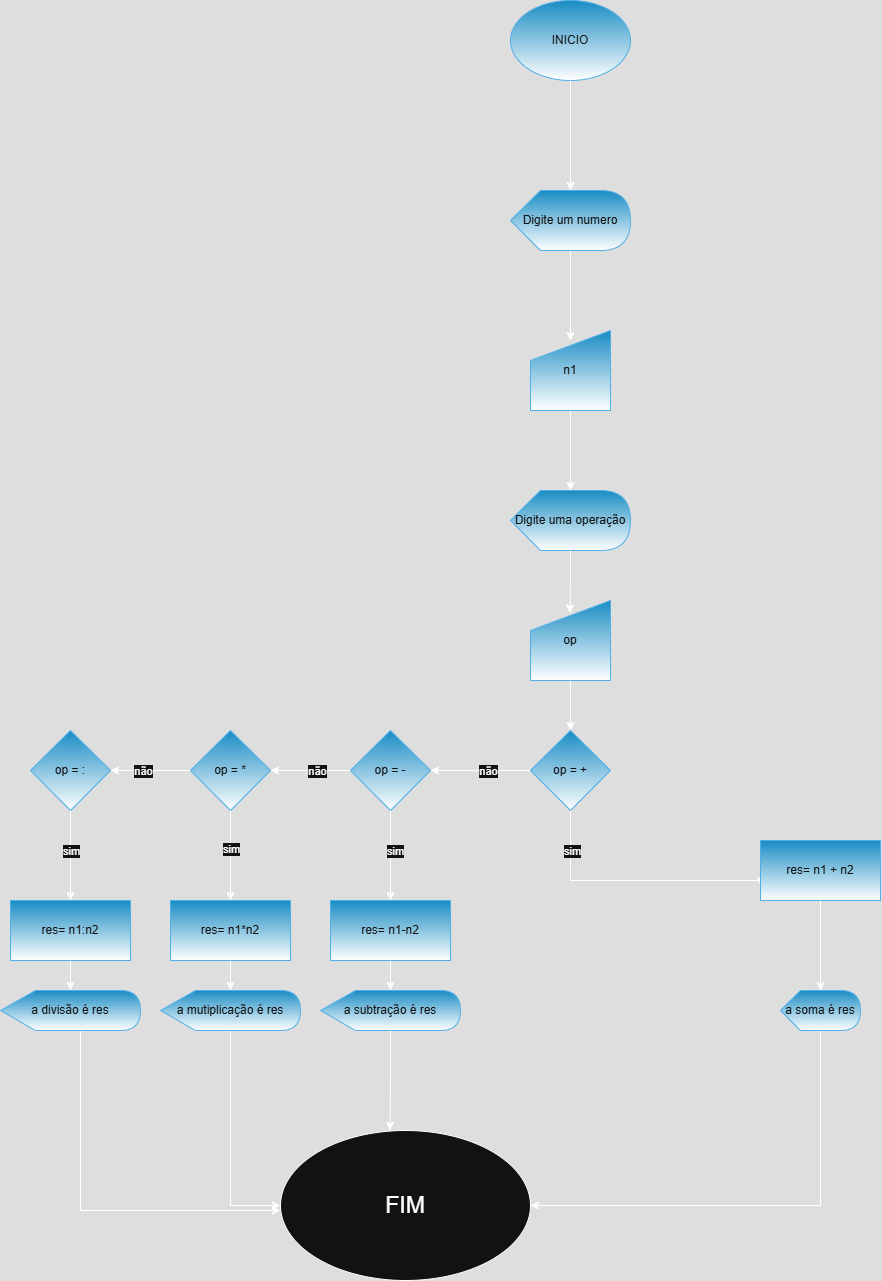

The diagram above was exported from draw.io. Its source (the exported page's mxGraphModel, read from the mxfile embedded in the PNG):
<mxGraphModel dx="1721" dy="703" grid="1" gridSize="10" guides="1" tooltips="1" connect="1" arrows="1" fold="1" page="1" pageScale="1" pageWidth="827" pageHeight="1169" math="0" shadow="0">
  <root>
    <mxCell id="0" />
    <mxCell id="1" parent="0" />
    <mxCell id="veeKd4IMiVb1l82VOVnq-1" value="INICIO" style="ellipse;whiteSpace=wrap;html=1;fillColor=#1ba1e2;fontColor=#ffffff;strokeColor=#006EAF;gradientColor=default;" vertex="1" parent="1">
      <mxGeometry x="300" y="40" width="120" height="80" as="geometry" />
    </mxCell>
    <mxCell id="veeKd4IMiVb1l82VOVnq-10" value="" style="edgeStyle=orthogonalEdgeStyle;rounded=0;orthogonalLoop=1;jettySize=auto;html=1;" edge="1" parent="1">
      <mxGeometry relative="1" as="geometry">
        <mxPoint x="360" y="440" as="sourcePoint" />
        <mxPoint x="360" y="530" as="targetPoint" />
      </mxGeometry>
    </mxCell>
    <mxCell id="YcSUV-p3YV4bEY2yRNh9-3" style="edgeStyle=orthogonalEdgeStyle;rounded=0;orthogonalLoop=1;jettySize=auto;html=1;entryX=0.5;entryY=0;entryDx=0;entryDy=0;" edge="1" parent="1" source="YcSUV-p3YV4bEY2yRNh9-1">
      <mxGeometry relative="1" as="geometry">
        <mxPoint x="360" y="380" as="targetPoint" />
      </mxGeometry>
    </mxCell>
    <mxCell id="YcSUV-p3YV4bEY2yRNh9-1" value="Digite um numero" style="shape=display;whiteSpace=wrap;html=1;fillColor=#1ba1e2;strokeColor=#006EAF;fontColor=#ffffff;gradientColor=default;" vertex="1" parent="1">
      <mxGeometry x="300" y="230" width="120" height="60" as="geometry" />
    </mxCell>
    <mxCell id="YcSUV-p3YV4bEY2yRNh9-2" style="edgeStyle=orthogonalEdgeStyle;rounded=0;orthogonalLoop=1;jettySize=auto;html=1;entryX=0;entryY=0;entryDx=60;entryDy=0;entryPerimeter=0;" edge="1" parent="1" source="veeKd4IMiVb1l82VOVnq-1" target="YcSUV-p3YV4bEY2yRNh9-1">
      <mxGeometry relative="1" as="geometry" />
    </mxCell>
    <mxCell id="YcSUV-p3YV4bEY2yRNh9-4" value="n1" style="shape=manualInput;whiteSpace=wrap;html=1;fillColor=#1ba1e2;fontColor=#ffffff;strokeColor=#006EAF;gradientColor=default;" vertex="1" parent="1">
      <mxGeometry x="320" y="370" width="80" height="80" as="geometry" />
    </mxCell>
    <mxCell id="YcSUV-p3YV4bEY2yRNh9-5" value="Digite uma operação" style="shape=display;whiteSpace=wrap;html=1;fillColor=#1ba1e2;strokeColor=#006EAF;fontColor=#ffffff;gradientColor=default;" vertex="1" parent="1">
      <mxGeometry x="300" y="530" width="120" height="60" as="geometry" />
    </mxCell>
    <mxCell id="YcSUV-p3YV4bEY2yRNh9-12" style="edgeStyle=orthogonalEdgeStyle;rounded=0;orthogonalLoop=1;jettySize=auto;html=1;entryX=0.5;entryY=0;entryDx=0;entryDy=0;" edge="1" parent="1" source="YcSUV-p3YV4bEY2yRNh9-8" target="YcSUV-p3YV4bEY2yRNh9-10">
      <mxGeometry relative="1" as="geometry" />
    </mxCell>
    <mxCell id="YcSUV-p3YV4bEY2yRNh9-8" value="op" style="shape=manualInput;whiteSpace=wrap;html=1;fillColor=#1ba1e2;fontColor=#ffffff;strokeColor=#006EAF;gradientColor=default;" vertex="1" parent="1">
      <mxGeometry x="320" y="640" width="80" height="80" as="geometry" />
    </mxCell>
    <mxCell id="YcSUV-p3YV4bEY2yRNh9-14" style="edgeStyle=orthogonalEdgeStyle;rounded=0;orthogonalLoop=1;jettySize=auto;html=1;entryX=0;entryY=0.75;entryDx=0;entryDy=0;" edge="1" parent="1" source="YcSUV-p3YV4bEY2yRNh9-10" target="YcSUV-p3YV4bEY2yRNh9-18">
      <mxGeometry relative="1" as="geometry">
        <mxPoint x="550" y="920" as="targetPoint" />
        <Array as="points">
          <mxPoint x="360" y="920" />
          <mxPoint x="550" y="920" />
        </Array>
      </mxGeometry>
    </mxCell>
    <mxCell id="YcSUV-p3YV4bEY2yRNh9-17" value="sim" style="edgeLabel;html=1;align=center;verticalAlign=middle;resizable=0;points=[];" vertex="1" connectable="0" parent="YcSUV-p3YV4bEY2yRNh9-14">
      <mxGeometry x="-0.4615" y="-3" relative="1" as="geometry">
        <mxPoint y="-33" as="offset" />
      </mxGeometry>
    </mxCell>
    <mxCell id="YcSUV-p3YV4bEY2yRNh9-22" value="" style="edgeStyle=orthogonalEdgeStyle;rounded=0;orthogonalLoop=1;jettySize=auto;html=1;" edge="1" parent="1" source="YcSUV-p3YV4bEY2yRNh9-10" target="YcSUV-p3YV4bEY2yRNh9-21">
      <mxGeometry relative="1" as="geometry" />
    </mxCell>
    <mxCell id="YcSUV-p3YV4bEY2yRNh9-23" value="não" style="edgeLabel;html=1;align=center;verticalAlign=middle;resizable=0;points=[];" vertex="1" connectable="0" parent="YcSUV-p3YV4bEY2yRNh9-22">
      <mxGeometry x="-0.15" relative="1" as="geometry">
        <mxPoint as="offset" />
      </mxGeometry>
    </mxCell>
    <mxCell id="YcSUV-p3YV4bEY2yRNh9-10" value="op = +" style="rhombus;whiteSpace=wrap;html=1;fillColor=#1ba1e2;fontColor=#ffffff;strokeColor=#006EAF;gradientColor=default;" vertex="1" parent="1">
      <mxGeometry x="320" y="770" width="80" height="80" as="geometry" />
    </mxCell>
    <mxCell id="YcSUV-p3YV4bEY2yRNh9-11" style="edgeStyle=orthogonalEdgeStyle;rounded=0;orthogonalLoop=1;jettySize=auto;html=1;entryX=0.494;entryY=0.159;entryDx=0;entryDy=0;entryPerimeter=0;" edge="1" parent="1" source="YcSUV-p3YV4bEY2yRNh9-5" target="YcSUV-p3YV4bEY2yRNh9-8">
      <mxGeometry relative="1" as="geometry" />
    </mxCell>
    <mxCell id="YcSUV-p3YV4bEY2yRNh9-18" value="res= n1 + n2" style="rounded=0;whiteSpace=wrap;html=1;fillColor=#1ba1e2;fontColor=#ffffff;strokeColor=#006EAF;gradientColor=default;" vertex="1" parent="1">
      <mxGeometry x="550" y="880" width="120" height="60" as="geometry" />
    </mxCell>
    <mxCell id="YcSUV-p3YV4bEY2yRNh9-53" style="edgeStyle=orthogonalEdgeStyle;rounded=0;orthogonalLoop=1;jettySize=auto;html=1;entryX=1;entryY=0.5;entryDx=0;entryDy=0;" edge="1" parent="1" source="YcSUV-p3YV4bEY2yRNh9-19" target="YcSUV-p3YV4bEY2yRNh9-47">
      <mxGeometry relative="1" as="geometry">
        <Array as="points">
          <mxPoint x="610" y="1245" />
        </Array>
      </mxGeometry>
    </mxCell>
    <mxCell id="YcSUV-p3YV4bEY2yRNh9-19" value="a soma é res" style="shape=display;whiteSpace=wrap;html=1;fillColor=#1ba1e2;fontColor=#ffffff;strokeColor=#006EAF;gradientColor=default;" vertex="1" parent="1">
      <mxGeometry x="570" y="1030" width="80" height="40" as="geometry" />
    </mxCell>
    <mxCell id="YcSUV-p3YV4bEY2yRNh9-20" style="edgeStyle=orthogonalEdgeStyle;rounded=0;orthogonalLoop=1;jettySize=auto;html=1;entryX=0;entryY=0;entryDx=40;entryDy=0;entryPerimeter=0;" edge="1" parent="1" source="YcSUV-p3YV4bEY2yRNh9-18" target="YcSUV-p3YV4bEY2yRNh9-19">
      <mxGeometry relative="1" as="geometry" />
    </mxCell>
    <mxCell id="YcSUV-p3YV4bEY2yRNh9-25" value="" style="edgeStyle=orthogonalEdgeStyle;rounded=0;orthogonalLoop=1;jettySize=auto;html=1;" edge="1" parent="1" source="YcSUV-p3YV4bEY2yRNh9-21" target="YcSUV-p3YV4bEY2yRNh9-24">
      <mxGeometry relative="1" as="geometry" />
    </mxCell>
    <mxCell id="YcSUV-p3YV4bEY2yRNh9-26" value="sim" style="edgeLabel;html=1;align=center;verticalAlign=middle;resizable=0;points=[];" vertex="1" connectable="0" parent="YcSUV-p3YV4bEY2yRNh9-25">
      <mxGeometry x="-0.1167" y="4" relative="1" as="geometry">
        <mxPoint as="offset" />
      </mxGeometry>
    </mxCell>
    <mxCell id="YcSUV-p3YV4bEY2yRNh9-30" value="" style="edgeStyle=orthogonalEdgeStyle;rounded=0;orthogonalLoop=1;jettySize=auto;html=1;" edge="1" parent="1" source="YcSUV-p3YV4bEY2yRNh9-21" target="YcSUV-p3YV4bEY2yRNh9-29">
      <mxGeometry relative="1" as="geometry" />
    </mxCell>
    <mxCell id="YcSUV-p3YV4bEY2yRNh9-43" value="não" style="edgeLabel;html=1;align=center;verticalAlign=middle;resizable=0;points=[];" vertex="1" connectable="0" parent="YcSUV-p3YV4bEY2yRNh9-30">
      <mxGeometry x="-0.15" relative="1" as="geometry">
        <mxPoint as="offset" />
      </mxGeometry>
    </mxCell>
    <mxCell id="YcSUV-p3YV4bEY2yRNh9-21" value="op = -" style="rhombus;whiteSpace=wrap;html=1;fillColor=#1ba1e2;fontColor=#ffffff;strokeColor=#006EAF;gradientColor=default;" vertex="1" parent="1">
      <mxGeometry x="140" y="770" width="80" height="80" as="geometry" />
    </mxCell>
    <mxCell id="YcSUV-p3YV4bEY2yRNh9-28" style="edgeStyle=orthogonalEdgeStyle;rounded=0;orthogonalLoop=1;jettySize=auto;html=1;" edge="1" parent="1" source="YcSUV-p3YV4bEY2yRNh9-24" target="YcSUV-p3YV4bEY2yRNh9-27">
      <mxGeometry relative="1" as="geometry" />
    </mxCell>
    <mxCell id="YcSUV-p3YV4bEY2yRNh9-24" value="res= n1-n2" style="whiteSpace=wrap;html=1;fillColor=#1ba1e2;strokeColor=#006EAF;fontColor=#ffffff;gradientColor=default;" vertex="1" parent="1">
      <mxGeometry x="120" y="940" width="120" height="60" as="geometry" />
    </mxCell>
    <mxCell id="YcSUV-p3YV4bEY2yRNh9-27" value="a subtração é res" style="shape=display;whiteSpace=wrap;html=1;fillColor=#1ba1e2;fontColor=#ffffff;strokeColor=#006EAF;gradientColor=default;" vertex="1" parent="1">
      <mxGeometry x="110" y="1030" width="140" height="40" as="geometry" />
    </mxCell>
    <mxCell id="YcSUV-p3YV4bEY2yRNh9-32" value="" style="edgeStyle=orthogonalEdgeStyle;rounded=0;orthogonalLoop=1;jettySize=auto;html=1;" edge="1" parent="1" source="YcSUV-p3YV4bEY2yRNh9-29" target="YcSUV-p3YV4bEY2yRNh9-31">
      <mxGeometry relative="1" as="geometry" />
    </mxCell>
    <mxCell id="YcSUV-p3YV4bEY2yRNh9-44" value="não" style="edgeLabel;html=1;align=center;verticalAlign=middle;resizable=0;points=[];" vertex="1" connectable="0" parent="YcSUV-p3YV4bEY2yRNh9-32">
      <mxGeometry x="0.1937" relative="1" as="geometry">
        <mxPoint as="offset" />
      </mxGeometry>
    </mxCell>
    <mxCell id="YcSUV-p3YV4bEY2yRNh9-37" style="edgeStyle=orthogonalEdgeStyle;rounded=0;orthogonalLoop=1;jettySize=auto;html=1;entryX=0.5;entryY=0;entryDx=0;entryDy=0;" edge="1" parent="1" source="YcSUV-p3YV4bEY2yRNh9-29" target="YcSUV-p3YV4bEY2yRNh9-33">
      <mxGeometry relative="1" as="geometry" />
    </mxCell>
    <mxCell id="YcSUV-p3YV4bEY2yRNh9-46" value="sim" style="edgeLabel;html=1;align=center;verticalAlign=middle;resizable=0;points=[];" vertex="1" connectable="0" parent="YcSUV-p3YV4bEY2yRNh9-37">
      <mxGeometry x="-0.1444" relative="1" as="geometry">
        <mxPoint as="offset" />
      </mxGeometry>
    </mxCell>
    <mxCell id="YcSUV-p3YV4bEY2yRNh9-29" value="op = *" style="rhombus;whiteSpace=wrap;html=1;fillColor=#1ba1e2;fontColor=#ffffff;strokeColor=#006EAF;gradientColor=default;" vertex="1" parent="1">
      <mxGeometry x="-20" y="770" width="80" height="80" as="geometry" />
    </mxCell>
    <mxCell id="YcSUV-p3YV4bEY2yRNh9-38" style="edgeStyle=orthogonalEdgeStyle;rounded=0;orthogonalLoop=1;jettySize=auto;html=1;entryX=0.5;entryY=0;entryDx=0;entryDy=0;" edge="1" parent="1" source="YcSUV-p3YV4bEY2yRNh9-31" target="YcSUV-p3YV4bEY2yRNh9-35">
      <mxGeometry relative="1" as="geometry" />
    </mxCell>
    <mxCell id="YcSUV-p3YV4bEY2yRNh9-45" value="sim" style="edgeLabel;html=1;align=center;verticalAlign=middle;resizable=0;points=[];" vertex="1" connectable="0" parent="YcSUV-p3YV4bEY2yRNh9-38">
      <mxGeometry x="-0.4222" y="-1" relative="1" as="geometry">
        <mxPoint x="1" y="14" as="offset" />
      </mxGeometry>
    </mxCell>
    <mxCell id="YcSUV-p3YV4bEY2yRNh9-31" value="op = :" style="rhombus;whiteSpace=wrap;html=1;fillColor=#1ba1e2;fontColor=#ffffff;strokeColor=#006EAF;gradientColor=default;" vertex="1" parent="1">
      <mxGeometry x="-180" y="770" width="80" height="80" as="geometry" />
    </mxCell>
    <mxCell id="YcSUV-p3YV4bEY2yRNh9-52" style="edgeStyle=orthogonalEdgeStyle;rounded=0;orthogonalLoop=1;jettySize=auto;html=1;" edge="1" parent="1" source="YcSUV-p3YV4bEY2yRNh9-33" target="YcSUV-p3YV4bEY2yRNh9-39">
      <mxGeometry relative="1" as="geometry" />
    </mxCell>
    <mxCell id="YcSUV-p3YV4bEY2yRNh9-33" value="res= n1*n2" style="whiteSpace=wrap;html=1;fillColor=#1ba1e2;strokeColor=#006EAF;fontColor=#ffffff;gradientColor=default;" vertex="1" parent="1">
      <mxGeometry x="-40" y="940" width="120" height="60" as="geometry" />
    </mxCell>
    <mxCell id="YcSUV-p3YV4bEY2yRNh9-51" style="edgeStyle=orthogonalEdgeStyle;rounded=0;orthogonalLoop=1;jettySize=auto;html=1;" edge="1" parent="1" source="YcSUV-p3YV4bEY2yRNh9-35" target="YcSUV-p3YV4bEY2yRNh9-41">
      <mxGeometry relative="1" as="geometry" />
    </mxCell>
    <mxCell id="YcSUV-p3YV4bEY2yRNh9-35" value="res= n1:n2" style="whiteSpace=wrap;html=1;fillColor=#1ba1e2;strokeColor=#006EAF;fontColor=#ffffff;gradientColor=default;" vertex="1" parent="1">
      <mxGeometry x="-200" y="940" width="120" height="60" as="geometry" />
    </mxCell>
    <mxCell id="YcSUV-p3YV4bEY2yRNh9-49" style="edgeStyle=orthogonalEdgeStyle;rounded=0;orthogonalLoop=1;jettySize=auto;html=1;entryX=0;entryY=0.5;entryDx=0;entryDy=0;" edge="1" parent="1" source="YcSUV-p3YV4bEY2yRNh9-39" target="YcSUV-p3YV4bEY2yRNh9-47">
      <mxGeometry relative="1" as="geometry" />
    </mxCell>
    <mxCell id="YcSUV-p3YV4bEY2yRNh9-39" value="a mutiplicação é res" style="shape=display;whiteSpace=wrap;html=1;fillColor=#1ba1e2;fontColor=#ffffff;strokeColor=#006EAF;gradientColor=default;" vertex="1" parent="1">
      <mxGeometry x="-50" y="1030" width="140" height="40" as="geometry" />
    </mxCell>
    <mxCell id="YcSUV-p3YV4bEY2yRNh9-50" style="edgeStyle=orthogonalEdgeStyle;rounded=0;orthogonalLoop=1;jettySize=auto;html=1;" edge="1" parent="1" source="YcSUV-p3YV4bEY2yRNh9-41">
      <mxGeometry relative="1" as="geometry">
        <mxPoint x="70" y="1250" as="targetPoint" />
        <Array as="points">
          <mxPoint x="-130" y="1250" />
        </Array>
      </mxGeometry>
    </mxCell>
    <mxCell id="YcSUV-p3YV4bEY2yRNh9-41" value="a divisão é res" style="shape=display;whiteSpace=wrap;html=1;fillColor=#1ba1e2;fontColor=#ffffff;strokeColor=#006EAF;gradientColor=default;" vertex="1" parent="1">
      <mxGeometry x="-210" y="1030" width="140" height="40" as="geometry" />
    </mxCell>
    <mxCell id="YcSUV-p3YV4bEY2yRNh9-47" value="&lt;font style=&quot;font-size: 23px;&quot;&gt;FIM&lt;/font&gt;" style="ellipse;whiteSpace=wrap;html=1;" vertex="1" parent="1">
      <mxGeometry x="70" y="1170" width="250" height="150" as="geometry" />
    </mxCell>
    <mxCell id="YcSUV-p3YV4bEY2yRNh9-48" style="edgeStyle=orthogonalEdgeStyle;rounded=0;orthogonalLoop=1;jettySize=auto;html=1;entryX=0.438;entryY=-0.002;entryDx=0;entryDy=0;entryPerimeter=0;" edge="1" parent="1" source="YcSUV-p3YV4bEY2yRNh9-27" target="YcSUV-p3YV4bEY2yRNh9-47">
      <mxGeometry relative="1" as="geometry" />
    </mxCell>
  </root>
</mxGraphModel>